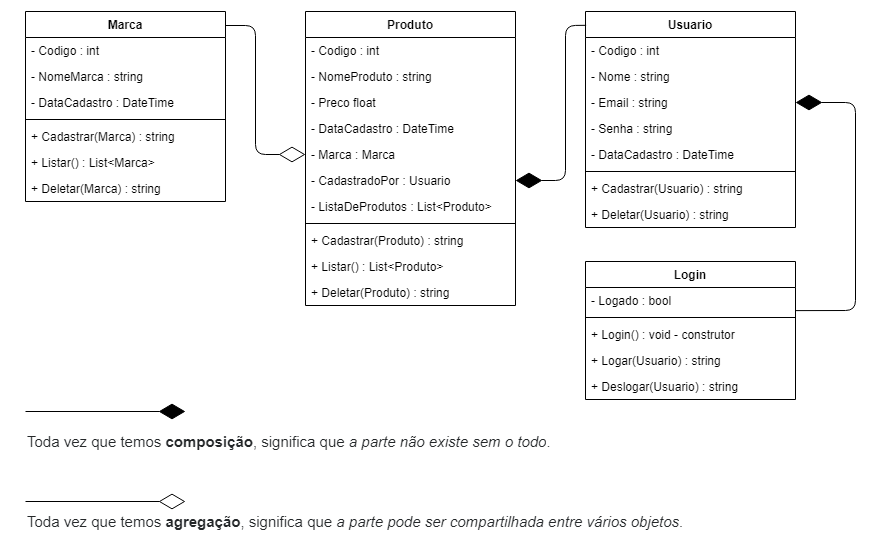

The diagram above was exported from draw.io. Its source (the exported page's mxGraphModel, read from the mxfile embedded in the PNG):
<mxGraphModel dx="1218" dy="597" grid="1" gridSize="10" guides="1" tooltips="1" connect="1" arrows="1" fold="1" page="1" pageScale="1" pageWidth="1169" pageHeight="1654" math="0" shadow="0">
  <root>
    <mxCell id="0" />
    <mxCell id="1" parent="0" />
    <mxCell id="yxz4xxHlWa4z_90xy-6l-1" value="Produto" style="swimlane;fontStyle=1;align=center;verticalAlign=top;childLayout=stackLayout;horizontal=1;startSize=26;horizontalStack=0;resizeParent=1;resizeParentMax=0;resizeLast=0;collapsible=1;marginBottom=0;" vertex="1" parent="1">
      <mxGeometry x="400" y="80" width="210" height="294" as="geometry" />
    </mxCell>
    <mxCell id="yxz4xxHlWa4z_90xy-6l-5" value="- Codigo : int" style="text;strokeColor=none;fillColor=none;align=left;verticalAlign=top;spacingLeft=4;spacingRight=4;overflow=hidden;rotatable=0;points=[[0,0.5],[1,0.5]];portConstraint=eastwest;" vertex="1" parent="yxz4xxHlWa4z_90xy-6l-1">
      <mxGeometry y="26" width="210" height="26" as="geometry" />
    </mxCell>
    <mxCell id="yxz4xxHlWa4z_90xy-6l-6" value="- NomeProduto : string" style="text;strokeColor=none;fillColor=none;align=left;verticalAlign=top;spacingLeft=4;spacingRight=4;overflow=hidden;rotatable=0;points=[[0,0.5],[1,0.5]];portConstraint=eastwest;" vertex="1" parent="yxz4xxHlWa4z_90xy-6l-1">
      <mxGeometry y="52" width="210" height="26" as="geometry" />
    </mxCell>
    <mxCell id="yxz4xxHlWa4z_90xy-6l-2" value="- Preco float" style="text;strokeColor=none;fillColor=none;align=left;verticalAlign=top;spacingLeft=4;spacingRight=4;overflow=hidden;rotatable=0;points=[[0,0.5],[1,0.5]];portConstraint=eastwest;" vertex="1" parent="yxz4xxHlWa4z_90xy-6l-1">
      <mxGeometry y="78" width="210" height="26" as="geometry" />
    </mxCell>
    <mxCell id="yxz4xxHlWa4z_90xy-6l-7" value="- DataCadastro : DateTime" style="text;strokeColor=none;fillColor=none;align=left;verticalAlign=top;spacingLeft=4;spacingRight=4;overflow=hidden;rotatable=0;points=[[0,0.5],[1,0.5]];portConstraint=eastwest;" vertex="1" parent="yxz4xxHlWa4z_90xy-6l-1">
      <mxGeometry y="104" width="210" height="26" as="geometry" />
    </mxCell>
    <mxCell id="yxz4xxHlWa4z_90xy-6l-33" value="- Marca : Marca" style="text;strokeColor=none;fillColor=none;align=left;verticalAlign=top;spacingLeft=4;spacingRight=4;overflow=hidden;rotatable=0;points=[[0,0.5],[1,0.5]];portConstraint=eastwest;" vertex="1" parent="yxz4xxHlWa4z_90xy-6l-1">
      <mxGeometry y="130" width="210" height="26" as="geometry" />
    </mxCell>
    <mxCell id="yxz4xxHlWa4z_90xy-6l-36" value="- CadastradoPor : Usuario" style="text;strokeColor=none;fillColor=none;align=left;verticalAlign=top;spacingLeft=4;spacingRight=4;overflow=hidden;rotatable=0;points=[[0,0.5],[1,0.5]];portConstraint=eastwest;" vertex="1" parent="yxz4xxHlWa4z_90xy-6l-1">
      <mxGeometry y="156" width="210" height="26" as="geometry" />
    </mxCell>
    <mxCell id="yxz4xxHlWa4z_90xy-6l-11" value="- ListaDeProdutos : List&lt;Produto&gt;" style="text;strokeColor=none;fillColor=none;align=left;verticalAlign=top;spacingLeft=4;spacingRight=4;overflow=hidden;rotatable=0;points=[[0,0.5],[1,0.5]];portConstraint=eastwest;" vertex="1" parent="yxz4xxHlWa4z_90xy-6l-1">
      <mxGeometry y="182" width="210" height="26" as="geometry" />
    </mxCell>
    <mxCell id="yxz4xxHlWa4z_90xy-6l-3" value="" style="line;strokeWidth=1;fillColor=none;align=left;verticalAlign=middle;spacingTop=-1;spacingLeft=3;spacingRight=3;rotatable=0;labelPosition=right;points=[];portConstraint=eastwest;" vertex="1" parent="yxz4xxHlWa4z_90xy-6l-1">
      <mxGeometry y="208" width="210" height="8" as="geometry" />
    </mxCell>
    <mxCell id="yxz4xxHlWa4z_90xy-6l-4" value="+ Cadastrar(Produto) : string " style="text;strokeColor=none;fillColor=none;align=left;verticalAlign=top;spacingLeft=4;spacingRight=4;overflow=hidden;rotatable=0;points=[[0,0.5],[1,0.5]];portConstraint=eastwest;" vertex="1" parent="yxz4xxHlWa4z_90xy-6l-1">
      <mxGeometry y="216" width="210" height="26" as="geometry" />
    </mxCell>
    <mxCell id="yxz4xxHlWa4z_90xy-6l-8" value="+ Listar() : List&lt;Produto&gt;" style="text;strokeColor=none;fillColor=none;align=left;verticalAlign=top;spacingLeft=4;spacingRight=4;overflow=hidden;rotatable=0;points=[[0,0.5],[1,0.5]];portConstraint=eastwest;" vertex="1" parent="yxz4xxHlWa4z_90xy-6l-1">
      <mxGeometry y="242" width="210" height="26" as="geometry" />
    </mxCell>
    <mxCell id="yxz4xxHlWa4z_90xy-6l-9" value="+ Deletar(Produto) : string" style="text;strokeColor=none;fillColor=none;align=left;verticalAlign=top;spacingLeft=4;spacingRight=4;overflow=hidden;rotatable=0;points=[[0,0.5],[1,0.5]];portConstraint=eastwest;" vertex="1" parent="yxz4xxHlWa4z_90xy-6l-1">
      <mxGeometry y="268" width="210" height="26" as="geometry" />
    </mxCell>
    <mxCell id="yxz4xxHlWa4z_90xy-6l-12" value="Usuario" style="swimlane;fontStyle=1;align=center;verticalAlign=top;childLayout=stackLayout;horizontal=1;startSize=26;horizontalStack=0;resizeParent=1;resizeParentMax=0;resizeLast=0;collapsible=1;marginBottom=0;" vertex="1" parent="1">
      <mxGeometry x="680" y="80" width="210" height="216" as="geometry" />
    </mxCell>
    <mxCell id="yxz4xxHlWa4z_90xy-6l-32" value="- Codigo : int" style="text;strokeColor=none;fillColor=none;align=left;verticalAlign=top;spacingLeft=4;spacingRight=4;overflow=hidden;rotatable=0;points=[[0,0.5],[1,0.5]];portConstraint=eastwest;" vertex="1" parent="yxz4xxHlWa4z_90xy-6l-12">
      <mxGeometry y="26" width="210" height="26" as="geometry" />
    </mxCell>
    <mxCell id="yxz4xxHlWa4z_90xy-6l-13" value="- Nome : string" style="text;strokeColor=none;fillColor=none;align=left;verticalAlign=top;spacingLeft=4;spacingRight=4;overflow=hidden;rotatable=0;points=[[0,0.5],[1,0.5]];portConstraint=eastwest;" vertex="1" parent="yxz4xxHlWa4z_90xy-6l-12">
      <mxGeometry y="52" width="210" height="26" as="geometry" />
    </mxCell>
    <mxCell id="yxz4xxHlWa4z_90xy-6l-14" value="- Email : string" style="text;strokeColor=none;fillColor=none;align=left;verticalAlign=top;spacingLeft=4;spacingRight=4;overflow=hidden;rotatable=0;points=[[0,0.5],[1,0.5]];portConstraint=eastwest;" vertex="1" parent="yxz4xxHlWa4z_90xy-6l-12">
      <mxGeometry y="78" width="210" height="26" as="geometry" />
    </mxCell>
    <mxCell id="yxz4xxHlWa4z_90xy-6l-15" value="- Senha : string" style="text;strokeColor=none;fillColor=none;align=left;verticalAlign=top;spacingLeft=4;spacingRight=4;overflow=hidden;rotatable=0;points=[[0,0.5],[1,0.5]];portConstraint=eastwest;" vertex="1" parent="yxz4xxHlWa4z_90xy-6l-12">
      <mxGeometry y="104" width="210" height="26" as="geometry" />
    </mxCell>
    <mxCell id="yxz4xxHlWa4z_90xy-6l-34" value="- DataCadastro : DateTime" style="text;strokeColor=none;fillColor=none;align=left;verticalAlign=top;spacingLeft=4;spacingRight=4;overflow=hidden;rotatable=0;points=[[0,0.5],[1,0.5]];portConstraint=eastwest;" vertex="1" parent="yxz4xxHlWa4z_90xy-6l-12">
      <mxGeometry y="130" width="210" height="26" as="geometry" />
    </mxCell>
    <mxCell id="yxz4xxHlWa4z_90xy-6l-18" value="" style="line;strokeWidth=1;fillColor=none;align=left;verticalAlign=middle;spacingTop=-1;spacingLeft=3;spacingRight=3;rotatable=0;labelPosition=right;points=[];portConstraint=eastwest;" vertex="1" parent="yxz4xxHlWa4z_90xy-6l-12">
      <mxGeometry y="156" width="210" height="8" as="geometry" />
    </mxCell>
    <mxCell id="yxz4xxHlWa4z_90xy-6l-19" value="+ Cadastrar(Usuario) : string " style="text;strokeColor=none;fillColor=none;align=left;verticalAlign=top;spacingLeft=4;spacingRight=4;overflow=hidden;rotatable=0;points=[[0,0.5],[1,0.5]];portConstraint=eastwest;" vertex="1" parent="yxz4xxHlWa4z_90xy-6l-12">
      <mxGeometry y="164" width="210" height="26" as="geometry" />
    </mxCell>
    <mxCell id="yxz4xxHlWa4z_90xy-6l-21" value="+ Deletar(Usuario) : string" style="text;strokeColor=none;fillColor=none;align=left;verticalAlign=top;spacingLeft=4;spacingRight=4;overflow=hidden;rotatable=0;points=[[0,0.5],[1,0.5]];portConstraint=eastwest;" vertex="1" parent="yxz4xxHlWa4z_90xy-6l-12">
      <mxGeometry y="190" width="210" height="26" as="geometry" />
    </mxCell>
    <mxCell id="yxz4xxHlWa4z_90xy-6l-22" value="Marca" style="swimlane;fontStyle=1;align=center;verticalAlign=top;childLayout=stackLayout;horizontal=1;startSize=26;horizontalStack=0;resizeParent=1;resizeParentMax=0;resizeLast=0;collapsible=1;marginBottom=0;" vertex="1" parent="1">
      <mxGeometry x="120" y="80" width="200" height="190" as="geometry" />
    </mxCell>
    <mxCell id="yxz4xxHlWa4z_90xy-6l-23" value="- Codigo : int" style="text;strokeColor=none;fillColor=none;align=left;verticalAlign=top;spacingLeft=4;spacingRight=4;overflow=hidden;rotatable=0;points=[[0,0.5],[1,0.5]];portConstraint=eastwest;" vertex="1" parent="yxz4xxHlWa4z_90xy-6l-22">
      <mxGeometry y="26" width="200" height="26" as="geometry" />
    </mxCell>
    <mxCell id="yxz4xxHlWa4z_90xy-6l-24" value="- NomeMarca : string" style="text;strokeColor=none;fillColor=none;align=left;verticalAlign=top;spacingLeft=4;spacingRight=4;overflow=hidden;rotatable=0;points=[[0,0.5],[1,0.5]];portConstraint=eastwest;" vertex="1" parent="yxz4xxHlWa4z_90xy-6l-22">
      <mxGeometry y="52" width="200" height="26" as="geometry" />
    </mxCell>
    <mxCell id="yxz4xxHlWa4z_90xy-6l-26" value="- DataCadastro : DateTime" style="text;strokeColor=none;fillColor=none;align=left;verticalAlign=top;spacingLeft=4;spacingRight=4;overflow=hidden;rotatable=0;points=[[0,0.5],[1,0.5]];portConstraint=eastwest;" vertex="1" parent="yxz4xxHlWa4z_90xy-6l-22">
      <mxGeometry y="78" width="200" height="26" as="geometry" />
    </mxCell>
    <mxCell id="yxz4xxHlWa4z_90xy-6l-28" value="" style="line;strokeWidth=1;fillColor=none;align=left;verticalAlign=middle;spacingTop=-1;spacingLeft=3;spacingRight=3;rotatable=0;labelPosition=right;points=[];portConstraint=eastwest;" vertex="1" parent="yxz4xxHlWa4z_90xy-6l-22">
      <mxGeometry y="104" width="200" height="8" as="geometry" />
    </mxCell>
    <mxCell id="yxz4xxHlWa4z_90xy-6l-29" value="+ Cadastrar(Marca) : string " style="text;strokeColor=none;fillColor=none;align=left;verticalAlign=top;spacingLeft=4;spacingRight=4;overflow=hidden;rotatable=0;points=[[0,0.5],[1,0.5]];portConstraint=eastwest;" vertex="1" parent="yxz4xxHlWa4z_90xy-6l-22">
      <mxGeometry y="112" width="200" height="26" as="geometry" />
    </mxCell>
    <mxCell id="yxz4xxHlWa4z_90xy-6l-30" value="+ Listar() : List&lt;Marca&gt;" style="text;strokeColor=none;fillColor=none;align=left;verticalAlign=top;spacingLeft=4;spacingRight=4;overflow=hidden;rotatable=0;points=[[0,0.5],[1,0.5]];portConstraint=eastwest;" vertex="1" parent="yxz4xxHlWa4z_90xy-6l-22">
      <mxGeometry y="138" width="200" height="26" as="geometry" />
    </mxCell>
    <mxCell id="yxz4xxHlWa4z_90xy-6l-31" value="+ Deletar(Marca) : string" style="text;strokeColor=none;fillColor=none;align=left;verticalAlign=top;spacingLeft=4;spacingRight=4;overflow=hidden;rotatable=0;points=[[0,0.5],[1,0.5]];portConstraint=eastwest;" vertex="1" parent="yxz4xxHlWa4z_90xy-6l-22">
      <mxGeometry y="164" width="200" height="26" as="geometry" />
    </mxCell>
    <mxCell id="yxz4xxHlWa4z_90xy-6l-35" value="" style="endArrow=diamondThin;endFill=0;endSize=24;html=1;entryX=0;entryY=0.5;entryDx=0;entryDy=0;" edge="1" parent="1" target="yxz4xxHlWa4z_90xy-6l-33">
      <mxGeometry width="160" relative="1" as="geometry">
        <mxPoint x="320" y="94" as="sourcePoint" />
        <mxPoint x="430" y="330" as="targetPoint" />
        <Array as="points">
          <mxPoint x="350" y="94" />
          <mxPoint x="350" y="223" />
        </Array>
      </mxGeometry>
    </mxCell>
    <mxCell id="yxz4xxHlWa4z_90xy-6l-38" value="&lt;span style=&quot;color: rgb(36 , 39 , 41) ; font-family: &amp;#34;arial&amp;#34; , &amp;#34;helvetica neue&amp;#34; , &amp;#34;helvetica&amp;#34; , sans-serif ; font-size: 15px ; background-color: rgb(255 , 255 , 255)&quot;&gt;Toda vez que temos &lt;b&gt;composição&lt;/b&gt;, significa que&amp;nbsp;&lt;/span&gt;&lt;em style=&quot;margin: 0px ; padding: 0px ; border: 0px ; font-stretch: inherit ; line-height: inherit ; font-family: &amp;#34;arial&amp;#34; , &amp;#34;helvetica neue&amp;#34; , &amp;#34;helvetica&amp;#34; , sans-serif ; font-size: 15px ; vertical-align: baseline ; box-sizing: inherit ; color: rgb(36 , 39 , 41) ; background-color: rgb(255 , 255 , 255)&quot;&gt;a parte não existe sem o todo&lt;/em&gt;&lt;span style=&quot;color: rgb(36 , 39 , 41) ; font-family: &amp;#34;arial&amp;#34; , &amp;#34;helvetica neue&amp;#34; , &amp;#34;helvetica&amp;#34; , sans-serif ; font-size: 15px ; background-color: rgb(255 , 255 , 255)&quot;&gt;.&lt;/span&gt;" style="text;html=1;align=left;verticalAlign=middle;resizable=0;points=[];autosize=1;" vertex="1" parent="1">
      <mxGeometry x="120" y="500" width="540" height="20" as="geometry" />
    </mxCell>
    <mxCell id="yxz4xxHlWa4z_90xy-6l-39" value="&lt;span style=&quot;color: rgb(36 , 39 , 41) ; font-family: &amp;#34;arial&amp;#34; , &amp;#34;helvetica neue&amp;#34; , &amp;#34;helvetica&amp;#34; , sans-serif ; font-size: 15px ; background-color: rgb(255 , 255 , 255)&quot;&gt;Toda vez que temos &lt;b&gt;agregação&lt;/b&gt;, significa que&amp;nbsp;&lt;/span&gt;&lt;em style=&quot;margin: 0px ; padding: 0px ; border: 0px ; font-stretch: inherit ; line-height: inherit ; font-family: &amp;#34;arial&amp;#34; , &amp;#34;helvetica neue&amp;#34; , &amp;#34;helvetica&amp;#34; , sans-serif ; font-size: 15px ; vertical-align: baseline ; box-sizing: inherit ; color: rgb(36 , 39 , 41) ; background-color: rgb(255 , 255 , 255)&quot;&gt;a parte pode ser compartilhada entre vários objetos&lt;/em&gt;&lt;span style=&quot;color: rgb(36 , 39 , 41) ; font-family: &amp;#34;arial&amp;#34; , &amp;#34;helvetica neue&amp;#34; , &amp;#34;helvetica&amp;#34; , sans-serif ; font-size: 15px ; background-color: rgb(255 , 255 , 255)&quot;&gt;.&lt;/span&gt;" style="text;html=1;align=left;verticalAlign=middle;resizable=0;points=[];autosize=1;" vertex="1" parent="1">
      <mxGeometry x="120" y="580" width="670" height="20" as="geometry" />
    </mxCell>
    <mxCell id="yxz4xxHlWa4z_90xy-6l-40" value="" style="endArrow=diamondThin;endFill=0;endSize=24;html=1;" edge="1" parent="1">
      <mxGeometry width="160" relative="1" as="geometry">
        <mxPoint x="120" y="570" as="sourcePoint" />
        <mxPoint x="280" y="570" as="targetPoint" />
      </mxGeometry>
    </mxCell>
    <mxCell id="yxz4xxHlWa4z_90xy-6l-41" value="" style="endArrow=diamondThin;endFill=1;endSize=24;html=1;" edge="1" parent="1">
      <mxGeometry width="160" relative="1" as="geometry">
        <mxPoint x="120" y="480" as="sourcePoint" />
        <mxPoint x="280" y="480" as="targetPoint" />
      </mxGeometry>
    </mxCell>
    <mxCell id="yxz4xxHlWa4z_90xy-6l-42" value="Login" style="swimlane;fontStyle=1;align=center;verticalAlign=top;childLayout=stackLayout;horizontal=1;startSize=26;horizontalStack=0;resizeParent=1;resizeParentMax=0;resizeLast=0;collapsible=1;marginBottom=0;" vertex="1" parent="1">
      <mxGeometry x="680" y="330" width="210" height="138" as="geometry" />
    </mxCell>
    <mxCell id="yxz4xxHlWa4z_90xy-6l-43" value="- Logado : bool" style="text;strokeColor=none;fillColor=none;align=left;verticalAlign=top;spacingLeft=4;spacingRight=4;overflow=hidden;rotatable=0;points=[[0,0.5],[1,0.5]];portConstraint=eastwest;" vertex="1" parent="yxz4xxHlWa4z_90xy-6l-42">
      <mxGeometry y="26" width="210" height="26" as="geometry" />
    </mxCell>
    <mxCell id="yxz4xxHlWa4z_90xy-6l-48" value="" style="line;strokeWidth=1;fillColor=none;align=left;verticalAlign=middle;spacingTop=-1;spacingLeft=3;spacingRight=3;rotatable=0;labelPosition=right;points=[];portConstraint=eastwest;" vertex="1" parent="yxz4xxHlWa4z_90xy-6l-42">
      <mxGeometry y="52" width="210" height="8" as="geometry" />
    </mxCell>
    <mxCell id="yxz4xxHlWa4z_90xy-6l-52" value="+ Login() : void - construtor " style="text;strokeColor=none;fillColor=none;align=left;verticalAlign=top;spacingLeft=4;spacingRight=4;overflow=hidden;rotatable=0;points=[[0,0.5],[1,0.5]];portConstraint=eastwest;" vertex="1" parent="yxz4xxHlWa4z_90xy-6l-42">
      <mxGeometry y="60" width="210" height="26" as="geometry" />
    </mxCell>
    <mxCell id="yxz4xxHlWa4z_90xy-6l-49" value="+ Logar(Usuario) : string " style="text;strokeColor=none;fillColor=none;align=left;verticalAlign=top;spacingLeft=4;spacingRight=4;overflow=hidden;rotatable=0;points=[[0,0.5],[1,0.5]];portConstraint=eastwest;" vertex="1" parent="yxz4xxHlWa4z_90xy-6l-42">
      <mxGeometry y="86" width="210" height="26" as="geometry" />
    </mxCell>
    <mxCell id="yxz4xxHlWa4z_90xy-6l-50" value="+ Deslogar(Usuario) : string" style="text;strokeColor=none;fillColor=none;align=left;verticalAlign=top;spacingLeft=4;spacingRight=4;overflow=hidden;rotatable=0;points=[[0,0.5],[1,0.5]];portConstraint=eastwest;" vertex="1" parent="yxz4xxHlWa4z_90xy-6l-42">
      <mxGeometry y="112" width="210" height="26" as="geometry" />
    </mxCell>
    <mxCell id="yxz4xxHlWa4z_90xy-6l-51" value="" style="endArrow=diamondThin;endFill=1;endSize=24;html=1;entryX=1;entryY=0.5;entryDx=0;entryDy=0;exitX=0.999;exitY=0.889;exitDx=0;exitDy=0;exitPerimeter=0;" edge="1" parent="1" source="yxz4xxHlWa4z_90xy-6l-43" target="yxz4xxHlWa4z_90xy-6l-14">
      <mxGeometry width="160" relative="1" as="geometry">
        <mxPoint x="970" y="310" as="sourcePoint" />
        <mxPoint x="1130" y="310" as="targetPoint" />
        <Array as="points">
          <mxPoint x="950" y="379" />
          <mxPoint x="950" y="171" />
        </Array>
      </mxGeometry>
    </mxCell>
    <mxCell id="yxz4xxHlWa4z_90xy-6l-53" value="" style="endArrow=diamondThin;endFill=1;endSize=24;html=1;entryX=1;entryY=0.5;entryDx=0;entryDy=0;exitX=0.003;exitY=0.064;exitDx=0;exitDy=0;exitPerimeter=0;" edge="1" parent="1" source="yxz4xxHlWa4z_90xy-6l-12" target="yxz4xxHlWa4z_90xy-6l-36">
      <mxGeometry width="160" relative="1" as="geometry">
        <mxPoint x="130" y="490" as="sourcePoint" />
        <mxPoint x="290" y="490" as="targetPoint" />
        <Array as="points">
          <mxPoint x="660" y="94" />
          <mxPoint x="660" y="249" />
        </Array>
      </mxGeometry>
    </mxCell>
  </root>
</mxGraphModel>